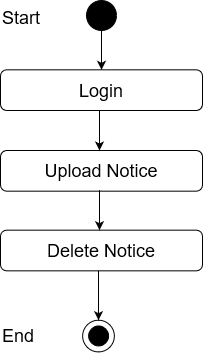

The diagram above was exported from draw.io. Its source (the exported page's mxGraphModel, read from the mxfile embedded in the PNG):
<mxGraphModel dx="1108" dy="400" grid="1" gridSize="10" guides="1" tooltips="1" connect="1" arrows="1" fold="1" page="1" pageScale="1" pageWidth="850" pageHeight="1100" math="0" shadow="0">
  <root>
    <mxCell id="0" />
    <mxCell id="1" parent="0" />
    <mxCell id="_88_vjizlYBecvex9Yx4-1" value="" style="edgeStyle=orthogonalEdgeStyle;rounded=0;orthogonalLoop=1;jettySize=auto;html=1;entryX=0.5;entryY=0;entryDx=0;entryDy=0;" parent="1" source="_88_vjizlYBecvex9Yx4-2" target="_88_vjizlYBecvex9Yx4-12" edge="1">
      <mxGeometry relative="1" as="geometry">
        <mxPoint x="420" y="98" as="targetPoint" />
      </mxGeometry>
    </mxCell>
    <mxCell id="_88_vjizlYBecvex9Yx4-2" value="" style="ellipse;whiteSpace=wrap;html=1;aspect=fixed;fillColor=#000000;" parent="1" vertex="1">
      <mxGeometry x="405" y="40" width="30" height="30" as="geometry" />
    </mxCell>
    <mxCell id="_88_vjizlYBecvex9Yx4-9" value="Success" style="text;html=1;strokeColor=none;fillColor=none;align=center;verticalAlign=middle;whiteSpace=wrap;rounded=0;" parent="1" vertex="1">
      <mxGeometry x="440" y="140" as="geometry" />
    </mxCell>
    <mxCell id="_88_vjizlYBecvex9Yx4-11" value="&lt;font style=&quot;font-size: 18px&quot;&gt;Upload Notice&lt;br&gt;&lt;/font&gt;" style="rounded=1;whiteSpace=wrap;html=1;fillColor=#FFFFFF;" parent="1" vertex="1">
      <mxGeometry x="319" y="190" width="202" height="40.67" as="geometry" />
    </mxCell>
    <mxCell id="_88_vjizlYBecvex9Yx4-12" value="&lt;font style=&quot;font-size: 18px&quot;&gt;Login&lt;br&gt;&lt;/font&gt;" style="rounded=1;whiteSpace=wrap;html=1;fillColor=#FFFFFF;" parent="1" vertex="1">
      <mxGeometry x="319" y="109.33000000000001" width="202" height="40.67" as="geometry" />
    </mxCell>
    <mxCell id="_88_vjizlYBecvex9Yx4-14" value="" style="endArrow=classic;html=1;exitX=0.5;exitY=1;exitDx=0;exitDy=0;entryX=0.5;entryY=0;entryDx=0;entryDy=0;" parent="1" edge="1">
      <mxGeometry width="50" height="50" relative="1" as="geometry">
        <mxPoint x="418" y="150" as="sourcePoint" />
        <mxPoint x="418" y="190" as="targetPoint" />
      </mxGeometry>
    </mxCell>
    <mxCell id="oCegCSHgLFIlBn2mEsOI-7" value="&lt;font style=&quot;font-size: 18px&quot;&gt;Start&lt;/font&gt;" style="text;whiteSpace=wrap;html=1;" vertex="1" parent="1">
      <mxGeometry x="319" y="40" width="130" height="30" as="geometry" />
    </mxCell>
    <mxCell id="oCegCSHgLFIlBn2mEsOI-8" value="&lt;font style=&quot;font-size: 18px&quot;&gt;Delete Notice&lt;br&gt;&lt;/font&gt;" style="rounded=1;whiteSpace=wrap;html=1;fillColor=#FFFFFF;" vertex="1" parent="1">
      <mxGeometry x="319" y="269.67" width="202" height="40.67" as="geometry" />
    </mxCell>
    <mxCell id="oCegCSHgLFIlBn2mEsOI-9" value="" style="endArrow=classic;html=1;exitX=0.5;exitY=1;exitDx=0;exitDy=0;entryX=0.5;entryY=0;entryDx=0;entryDy=0;" edge="1" parent="1">
      <mxGeometry width="50" height="50" relative="1" as="geometry">
        <mxPoint x="418" y="229.67000000000002" as="sourcePoint" />
        <mxPoint x="418" y="269.67" as="targetPoint" />
      </mxGeometry>
    </mxCell>
    <mxCell id="oCegCSHgLFIlBn2mEsOI-10" value="" style="ellipse;whiteSpace=wrap;html=1;aspect=fixed;fillColor=#FFFFFF;" vertex="1" parent="1">
      <mxGeometry x="401.11" y="359.6700000000001" width="31.78" height="31.78" as="geometry" />
    </mxCell>
    <mxCell id="oCegCSHgLFIlBn2mEsOI-11" value="" style="ellipse;whiteSpace=wrap;html=1;aspect=fixed;fillColor=#000000;" vertex="1" parent="1">
      <mxGeometry x="407.11" y="365.45000000000005" width="20" height="20" as="geometry" />
    </mxCell>
    <mxCell id="oCegCSHgLFIlBn2mEsOI-12" value="" style="endArrow=classic;html=1;entryX=0.5;entryY=0;entryDx=0;entryDy=0;exitX=0.5;exitY=1;exitDx=0;exitDy=0;" edge="1" parent="1">
      <mxGeometry width="50" height="50" relative="1" as="geometry">
        <mxPoint x="417" y="310.3400000000001" as="sourcePoint" />
        <mxPoint x="417.0000000000002" y="359.67" as="targetPoint" />
      </mxGeometry>
    </mxCell>
    <mxCell id="oCegCSHgLFIlBn2mEsOI-15" value="&lt;font style=&quot;font-size: 18px&quot;&gt;End&lt;/font&gt;" style="text;whiteSpace=wrap;html=1;" vertex="1" parent="1">
      <mxGeometry x="319" y="358.45000000000005" width="130" height="30" as="geometry" />
    </mxCell>
  </root>
</mxGraphModel>